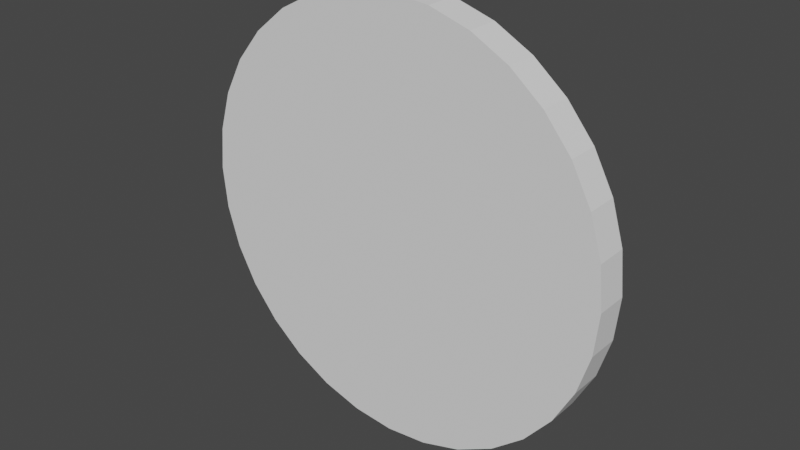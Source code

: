 # Source: Pentagram.blend  (saved by Blender 3.3.6; exported with 4.5.12 LTS)
import bpy
from mathutils import Matrix  # noqa: F401  (used for matrix-valued properties, if any)

bpy.ops.wm.read_factory_settings(use_empty=True)
scene = bpy.context.scene
scene.name = 'Scene'

# ---- collections
col_collection = bpy.data.collections.new('Collection'); scene.collection.children.link(col_collection)

# ---- world
world_world = bpy.data.worlds.new('World'); scene.world = world_world
world_world.use_nodes = True; world_world.node_tree.nodes.clear()
_N = world_world.node_tree.nodes; _L = world_world.node_tree.links
n0 = _N.new('ShaderNodeOutputWorld'); n0.name = 'World Output'; n0.location = (300, 300)
n1 = _N.new('ShaderNodeBackground'); n1.name = 'Background'; n1.location = (10, 300)
n1.inputs[0].default_value = (0.05088, 0.05088, 0.05088, 1.0)
_L.new(n1.outputs[0], n0.inputs[0])
n0.is_active_output = True
world_world.color = (0.05088, 0.05088, 0.05088)
world_world.use_sun_shadow = False
world_world.sun_shadow_jitter_overblur = 0.0

# ---- meshes
me_cylinder = bpy.data.meshes.new('Cylinder')
me_cylinder.from_pydata([(0.0, -0.1424, -1.903), (0.0, 0.1424, -1.903), (0.3712, -0.1424, -1.866), (0.3712, 0.1424, -1.866), (0.7281, -0.1424, -1.758), (0.7281, 0.1424, -1.758), (1.057, -0.1424, -1.582), (1.057, 0.1424, -1.582), (1.345, -0.1424, -1.345), (1.345, 0.1424, -1.345), (1.582, -0.1424, -1.057), (1.582, 0.1424, -1.057), (1.758, -0.1424, -0.7281), (1.758, 0.1424, -0.7281), (1.866, -0.1424, -0.3712), (1.866, 0.1424, -0.3712), (1.903, -0.1424, 6.223e-09), (1.903, 0.1424, -6.223e-09), (1.866, -0.1424, 0.3712), (1.866, 0.1424, 0.3712), (1.758, -0.1424, 0.7281), (1.758, 0.1424, 0.7281), (1.582, -0.1424, 1.057), (1.582, 0.1424, 1.057), (1.345, -0.1424, 1.345), (1.345, 0.1424, 1.345), (1.057, -0.1424, 1.582), (1.057, 0.1424, 1.582), (0.7281, -0.1424, 1.758), (0.7281, 0.1424, 1.758), (0.3712, -0.1424, 1.866), (0.3712, 0.1424, 1.866), (0.0, -0.1424, 1.903), (0.0, 0.1424, 1.903), (-0.3712, -0.1424, 1.866), (-0.3712, 0.1424, 1.866), (-0.7281, -0.1424, 1.758), (-0.7281, 0.1424, 1.758), (-1.057, -0.1424, 1.582), (-1.057, 0.1424, 1.582), (-1.345, -0.1424, 1.345), (-1.345, 0.1424, 1.345), (-1.582, -0.1424, 1.057), (-1.582, 0.1424, 1.057), (-1.758, -0.1424, 0.7281), (-1.758, 0.1424, 0.7281), (-1.866, -0.1424, 0.3712), (-1.866, 0.1424, 0.3712), (-1.903, -0.1424, 6.223e-09), (-1.903, 0.1424, -6.223e-09), (-1.866, -0.1424, -0.3712), (-1.866, 0.1424, -0.3712), (-1.758, -0.1424, -0.7281), (-1.758, 0.1424, -0.7281), (-1.582, -0.1424, -1.057), (-1.582, 0.1424, -1.057), (-1.345, -0.1424, -1.345), (-1.345, 0.1424, -1.345), (-1.057, -0.1424, -1.582), (-1.057, 0.1424, -1.582), (-0.7281, -0.1424, -1.758), (-0.7281, 0.1424, -1.758), (-0.3712, -0.1424, -1.866), (-0.3712, 0.1424, -1.866)], [], [(0, 1, 3, 2), (2, 3, 5, 4), (4, 5, 7, 6), (6, 7, 9, 8), (8, 9, 11, 10), (10, 11, 13, 12), (12, 13, 15, 14), (14, 15, 17, 16), (16, 17, 19, 18), (18, 19, 21, 20), (20, 21, 23, 22), (22, 23, 25, 24), (24, 25, 27, 26), (26, 27, 29, 28), (28, 29, 31, 30), (30, 31, 33, 32), (32, 33, 35, 34), (34, 35, 37, 36), (36, 37, 39, 38), (38, 39, 41, 40), (40, 41, 43, 42), (42, 43, 45, 44), (44, 45, 47, 46), (46, 47, 49, 48), (48, 49, 51, 50), (50, 51, 53, 52), (52, 53, 55, 54), (54, 55, 57, 56), (56, 57, 59, 58), (58, 59, 61, 60), (3, 1, 63, 61, 59, 57, 55, 53, 51, 49, 47, 45, 43, 41, 39, 37, 35, 33, 31, 29, 27, 25, 23, 21, 19, 17, 15, 13, 11, 9, 7, 5), (60, 61, 63, 62), (62, 63, 1, 0), (0, 2, 4, 6, 8, 10, 12, 14, 16, 18, 20, 22, 24, 26, 28, 30, 32, 34, 36, 38, 40, 42, 44, 46, 48, 50, 52, 54, 56, 58, 60, 62)])
_uv = me_cylinder.uv_layers.new(name='UVMap')
_uv.uv.foreach_set('vector', [1.0, 0.5, 1.0, 1.0, 0.9688, 1.0, 0.9688, 0.5, 0.9688, 0.5, 0.9688, 1.0, 0.9375, 1.0, 0.9375, 0.5, 0.9375, 0.5, 0.9375, 1.0, 0.9062, 1.0, 0.9062, 0.5, 0.9062, 0.5, 0.9062, 1.0, 0.875, 1.0, 0.875, 0.5, 0.875, 0.5, 0.875, 1.0, 0.8438, 1.0, 0.8438, 0.5, 0.8438, 0.5, 0.8438, 1.0, 0.8125, 1.0, 0.8125, 0.5, 0.8125, 0.5, 0.8125, 1.0, 0.7812, 1.0, 0.7812, 0.5, 0.7812, 0.5, 0.7812, 1.0, 0.75, 1.0, 0.75, 0.5, 0.75, 0.5, 0.75, 1.0, 0.7188, 1.0, 0.7188, 0.5, 0.7188, 0.5, 0.7188, 1.0, 0.6875, 1.0, 0.6875, 0.5, 0.6875, 0.5, 0.6875, 1.0, 0.6562, 1.0, 0.6562, 0.5, 0.6562, 0.5, 0.6562, 1.0, 0.625, 1.0, 0.625, 0.5, 0.625, 0.5, 0.625, 1.0, 0.5938, 1.0, 0.5938, 0.5, 0.5938, 0.5, 0.5938, 1.0, 0.5625, 1.0, 0.5625, 0.5, 0.5625, 0.5, 0.5625, 1.0, 0.5312, 1.0, 0.5312, 0.5, 0.5312, 0.5, 0.5312, 1.0, 0.5, 1.0, 0.5, 0.5, 0.5, 0.5, 0.5, 1.0, 0.4688, 1.0, 0.4688, 0.5, 0.4688, 0.5, 0.4688, 1.0, 0.4375, 1.0, 0.4375, 0.5, 0.4375, 0.5, 0.4375, 1.0, 0.4062, 1.0, 0.4062, 0.5, 0.4062, 0.5, 0.4062, 1.0, 0.375, 1.0, 0.375, 0.5, 0.375, 0.5, 0.375, 1.0, 0.3438, 1.0, 0.3438, 0.5, 0.3438, 0.5, 0.3438, 1.0, 0.3125, 1.0, 0.3125, 0.5, 0.3125, 0.5, 0.3125, 1.0, 0.2812, 1.0, 0.2812, 0.5, 0.2812, 0.5, 0.2812, 1.0, 0.25, 1.0, 0.25, 0.5, 0.25, 0.5, 0.25, 1.0, 0.2188, 1.0, 0.2188, 0.5, 0.2188, 0.5, 0.2188, 1.0, 0.1875, 1.0, 0.1875, 0.5, 0.1875, 0.5, 0.1875, 1.0, 0.1562, 1.0, 0.1562, 0.5, 0.1562, 0.5, 0.1562, 1.0, 0.125, 1.0, 0.125, 0.5, 0.125, 0.5, 0.125, 1.0, 0.09375, 1.0, 0.09375, 0.5, 0.09375, 0.5, 0.09375, 1.0, 0.0625, 1.0, 0.0625, 0.5, 0.2968, 0.4854, 0.25, 0.49, 0.2032, 0.4854, 0.1582, 0.4717, 0.1167, 0.4496, 0.08029, 0.4197, 0.05045, 0.3833, 0.02827, 0.3418, 0.01461, 0.2968, 0.01, 0.25, 0.01461, 0.2032, 0.02827, 0.1582, 0.05045, 0.1167, 0.08029, 0.08029, 0.1167, 0.05045, 0.1582, 0.02827, 0.2032, 0.01461, 0.25, 0.01, 0.2968, 0.01461, 0.3418, 0.02827, 0.3833, 0.05045, 0.4197, 0.08029, 0.4496, 0.1167, 0.4717, 0.1582, 0.4854, 0.2032, 0.49, 0.25, 0.4854, 0.2968, 0.4717, 0.3418, 0.4496, 0.3833, 0.4197, 0.4197, 0.3833, 0.4496, 0.3418, 0.4717, 0.0625, 0.5, 0.0625, 1.0, 0.03125, 1.0, 0.03125, 0.5, 0.03125, 0.5, 0.03125, 1.0, 0.0, 1.0, 0.0, 0.5, 0.75, 0.49, 0.7968, 0.4854, 0.8418, 0.4717, 0.8833, 0.4496, 0.9197, 0.4197, 0.9496, 0.3833, 0.9717, 0.3418, 0.9854, 0.2968, 0.99, 0.25, 0.9854, 0.2032, 0.9717, 0.1582, 0.9496, 0.1167, 0.9197, 0.08029, 0.8833, 0.05045, 0.8418, 0.02827, 0.7968, 0.01461, 0.75, 0.01, 0.7032, 0.01461, 0.6582, 0.02827, 0.6167, 0.05045, 0.5803, 0.08029, 0.5504, 0.1167, 0.5283, 0.1582, 0.5146, 0.2032, 0.51, 0.25, 0.5146, 0.2968, 0.5283, 0.3418, 0.5504, 0.3833, 0.5803, 0.4197, 0.6167, 0.4496, 0.6582, 0.4717, 0.7032, 0.4854])
me_cylinder.update()

# ---- objects
ob_cylinder = bpy.data.objects.new('Cylinder', me_cylinder)

# ---- transforms, parenting, visibility, modifiers, constraints
ob_cylinder.location = (0.0, 0.0, 0.0)

# ---- collection membership
col_collection.objects.link(ob_cylinder)

# ---- scene / render settings (as saved in the file)
scene.frame_start = 1; scene.frame_end = 250; scene.frame_set(1)
scene.render.engine = 'BLENDER_EEVEE_NEXT'
scene.cycles.sampling_pattern = 'TABULATED_SOBOL'
scene.cycles.use_light_tree = False
scene.view_settings.view_transform = 'Filmic'
bpy.context.view_layer.update()

# ---- added for rendering (the .blend has no active camera and no usable light): camera, sun
cam_auto = bpy.data.cameras.new('AutoCamera')
cam_auto.lens = 50.0
cam_auto.sensor_width = 36.0
cam_auto.clip_end = 1000.0
ob_auto_camera = bpy.data.objects.new('AutoCamera', cam_auto)
scene.collection.objects.link(ob_auto_camera)
ob_auto_camera.location = (4.98631, -5.98357, 3.98905)
ob_auto_camera.rotation_euler = (1.09748, -7.21219e-08, 0.694738)
scene.camera = ob_auto_camera
light_auto_sun = bpy.data.lights.new('AutoSun', 'SUN')
light_auto_sun.energy = 3.0
light_auto_sun.angle = 0.0523599
ob_auto_sun = bpy.data.objects.new('AutoSun', light_auto_sun)
scene.collection.objects.link(ob_auto_sun)
ob_auto_sun.rotation_euler = (0.872665, 0.174533, 0.523599)
bpy.context.view_layer.update()
